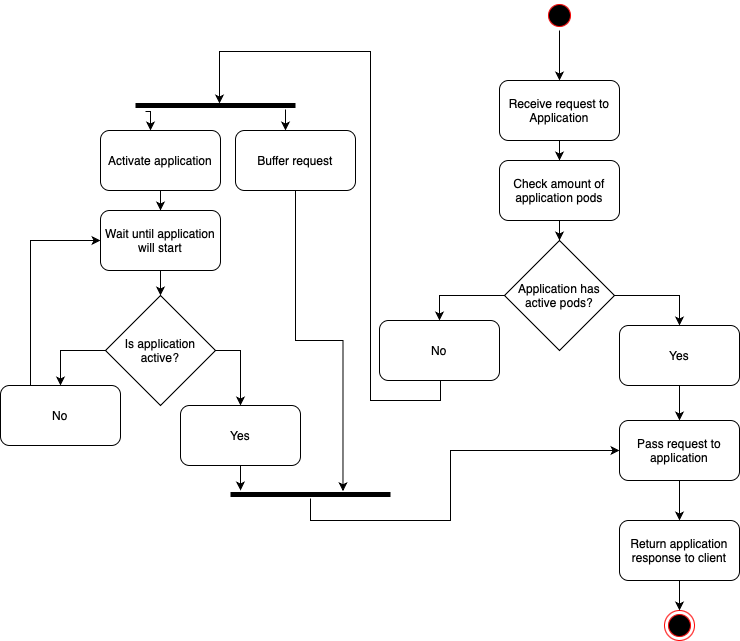

The diagram above was exported from draw.io. Its source (the exported page's mxGraphModel, read from the mxfile embedded in the PNG):
<mxGraphModel dx="2069" dy="751" grid="1" gridSize="10" guides="1" tooltips="1" connect="1" arrows="1" fold="1" page="1" pageScale="1" pageWidth="827" pageHeight="1169" math="0" shadow="0">
  <root>
    <mxCell id="0" />
    <mxCell id="1" parent="0" />
    <mxCell id="jHUUsyZVi5EX4REFBxsW-3" value="" style="edgeStyle=orthogonalEdgeStyle;rounded=0;orthogonalLoop=1;jettySize=auto;html=1;" parent="1" source="jHUUsyZVi5EX4REFBxsW-1" target="jHUUsyZVi5EX4REFBxsW-2" edge="1">
      <mxGeometry relative="1" as="geometry" />
    </mxCell>
    <mxCell id="jHUUsyZVi5EX4REFBxsW-1" value="" style="ellipse;html=1;shape=startState;fillColor=#000000;strokeColor=#ff0000;" parent="1" vertex="1">
      <mxGeometry x="384" y="640" width="30" height="30" as="geometry" />
    </mxCell>
    <mxCell id="jHUUsyZVi5EX4REFBxsW-5" value="" style="edgeStyle=orthogonalEdgeStyle;rounded=0;orthogonalLoop=1;jettySize=auto;html=1;" parent="1" source="jHUUsyZVi5EX4REFBxsW-2" target="jHUUsyZVi5EX4REFBxsW-4" edge="1">
      <mxGeometry relative="1" as="geometry" />
    </mxCell>
    <mxCell id="jHUUsyZVi5EX4REFBxsW-2" value="Receive request to Application" style="rounded=1;whiteSpace=wrap;html=1;" parent="1" vertex="1">
      <mxGeometry x="339" y="720" width="120" height="60" as="geometry" />
    </mxCell>
    <mxCell id="jHUUsyZVi5EX4REFBxsW-7" value="" style="edgeStyle=orthogonalEdgeStyle;rounded=0;orthogonalLoop=1;jettySize=auto;html=1;" parent="1" source="jHUUsyZVi5EX4REFBxsW-4" target="jHUUsyZVi5EX4REFBxsW-6" edge="1">
      <mxGeometry relative="1" as="geometry" />
    </mxCell>
    <mxCell id="jHUUsyZVi5EX4REFBxsW-4" value="Check amount of application pods" style="rounded=1;whiteSpace=wrap;html=1;" parent="1" vertex="1">
      <mxGeometry x="339" y="800" width="120" height="60" as="geometry" />
    </mxCell>
    <mxCell id="jHUUsyZVi5EX4REFBxsW-10" style="edgeStyle=orthogonalEdgeStyle;rounded=0;orthogonalLoop=1;jettySize=auto;html=1;entryX=0.5;entryY=0;entryDx=0;entryDy=0;" parent="1" source="jHUUsyZVi5EX4REFBxsW-6" target="jHUUsyZVi5EX4REFBxsW-8" edge="1">
      <mxGeometry relative="1" as="geometry" />
    </mxCell>
    <mxCell id="jHUUsyZVi5EX4REFBxsW-11" style="edgeStyle=orthogonalEdgeStyle;rounded=0;orthogonalLoop=1;jettySize=auto;html=1;entryX=0.5;entryY=0;entryDx=0;entryDy=0;" parent="1" source="jHUUsyZVi5EX4REFBxsW-6" target="jHUUsyZVi5EX4REFBxsW-9" edge="1">
      <mxGeometry relative="1" as="geometry" />
    </mxCell>
    <mxCell id="jHUUsyZVi5EX4REFBxsW-6" value="Application has active pods?" style="rhombus;whiteSpace=wrap;html=1;" parent="1" vertex="1">
      <mxGeometry x="344" y="880" width="110" height="110" as="geometry" />
    </mxCell>
    <mxCell id="jHUUsyZVi5EX4REFBxsW-13" value="" style="edgeStyle=orthogonalEdgeStyle;rounded=0;orthogonalLoop=1;jettySize=auto;html=1;" parent="1" source="jHUUsyZVi5EX4REFBxsW-8" target="jHUUsyZVi5EX4REFBxsW-12" edge="1">
      <mxGeometry relative="1" as="geometry" />
    </mxCell>
    <mxCell id="jHUUsyZVi5EX4REFBxsW-8" value="Yes" style="rounded=1;whiteSpace=wrap;html=1;" parent="1" vertex="1">
      <mxGeometry x="459" y="965" width="120" height="60" as="geometry" />
    </mxCell>
    <mxCell id="jHUUsyZVi5EX4REFBxsW-9" value="No" style="rounded=1;whiteSpace=wrap;html=1;" parent="1" vertex="1">
      <mxGeometry x="219" y="960" width="120" height="60" as="geometry" />
    </mxCell>
    <mxCell id="jHUUsyZVi5EX4REFBxsW-15" value="" style="edgeStyle=orthogonalEdgeStyle;rounded=0;orthogonalLoop=1;jettySize=auto;html=1;entryX=0.5;entryY=0;entryDx=0;entryDy=0;" parent="1" source="jHUUsyZVi5EX4REFBxsW-12" target="jHUUsyZVi5EX4REFBxsW-16" edge="1">
      <mxGeometry relative="1" as="geometry" />
    </mxCell>
    <mxCell id="jHUUsyZVi5EX4REFBxsW-12" value="Pass request to application" style="rounded=1;whiteSpace=wrap;html=1;" parent="1" vertex="1">
      <mxGeometry x="459" y="1060" width="120" height="60" as="geometry" />
    </mxCell>
    <mxCell id="jHUUsyZVi5EX4REFBxsW-14" value="" style="ellipse;html=1;shape=endState;fillColor=#000000;strokeColor=#ff0000;" parent="1" vertex="1">
      <mxGeometry x="504" y="1250" width="30" height="30" as="geometry" />
    </mxCell>
    <mxCell id="jHUUsyZVi5EX4REFBxsW-17" value="" style="edgeStyle=orthogonalEdgeStyle;rounded=0;orthogonalLoop=1;jettySize=auto;html=1;" parent="1" source="jHUUsyZVi5EX4REFBxsW-16" target="jHUUsyZVi5EX4REFBxsW-14" edge="1">
      <mxGeometry relative="1" as="geometry" />
    </mxCell>
    <mxCell id="jHUUsyZVi5EX4REFBxsW-16" value="Return application response to client" style="rounded=1;whiteSpace=wrap;html=1;" parent="1" vertex="1">
      <mxGeometry x="459" y="1160" width="120" height="60" as="geometry" />
    </mxCell>
    <mxCell id="jHUUsyZVi5EX4REFBxsW-18" value="" style="line;strokeWidth=5;fillColor=none;align=left;verticalAlign=middle;spacingTop=-1;spacingLeft=3;spacingRight=3;rotatable=0;labelPosition=right;points=[];portConstraint=eastwest;strokeColor=inherit;" parent="1" vertex="1">
      <mxGeometry x="-25" y="741" width="160" height="8" as="geometry" />
    </mxCell>
    <mxCell id="jHUUsyZVi5EX4REFBxsW-25" value="" style="edgeStyle=orthogonalEdgeStyle;rounded=0;orthogonalLoop=1;jettySize=auto;html=1;entryX=0.5;entryY=0;entryDx=0;entryDy=0;" parent="1" source="jHUUsyZVi5EX4REFBxsW-20" target="jHUUsyZVi5EX4REFBxsW-29" edge="1">
      <mxGeometry relative="1" as="geometry" />
    </mxCell>
    <mxCell id="jHUUsyZVi5EX4REFBxsW-20" value="Activate application" style="rounded=1;whiteSpace=wrap;html=1;" parent="1" vertex="1">
      <mxGeometry x="-60" y="770" width="120" height="60" as="geometry" />
    </mxCell>
    <mxCell id="UkCTrcRqNKlH00SR7H5w-3" style="edgeStyle=orthogonalEdgeStyle;rounded=0;orthogonalLoop=1;jettySize=auto;html=1;entryX=0.703;entryY=0.094;entryDx=0;entryDy=0;entryPerimeter=0;" parent="1" source="jHUUsyZVi5EX4REFBxsW-21" target="jHUUsyZVi5EX4REFBxsW-35" edge="1">
      <mxGeometry relative="1" as="geometry">
        <mxPoint x="180" y="1120" as="targetPoint" />
      </mxGeometry>
    </mxCell>
    <mxCell id="jHUUsyZVi5EX4REFBxsW-21" value="Buffer request" style="rounded=1;whiteSpace=wrap;html=1;" parent="1" vertex="1">
      <mxGeometry x="75" y="770" width="120" height="60" as="geometry" />
    </mxCell>
    <mxCell id="jHUUsyZVi5EX4REFBxsW-22" value="" style="edgeStyle=orthogonalEdgeStyle;rounded=0;orthogonalLoop=1;jettySize=auto;html=1;" parent="1" edge="1">
      <mxGeometry relative="1" as="geometry">
        <mxPoint x="-15" y="751" as="sourcePoint" />
        <mxPoint x="-10" y="770" as="targetPoint" />
        <Array as="points" />
      </mxGeometry>
    </mxCell>
    <mxCell id="jHUUsyZVi5EX4REFBxsW-23" value="" style="edgeStyle=orthogonalEdgeStyle;rounded=0;orthogonalLoop=1;jettySize=auto;html=1;" parent="1" edge="1">
      <mxGeometry relative="1" as="geometry">
        <mxPoint x="125" y="749" as="sourcePoint" />
        <mxPoint x="125" y="770" as="targetPoint" />
        <Array as="points" />
      </mxGeometry>
    </mxCell>
    <mxCell id="jHUUsyZVi5EX4REFBxsW-28" style="edgeStyle=orthogonalEdgeStyle;rounded=0;orthogonalLoop=1;jettySize=auto;html=1;exitX=0;exitY=0.5;exitDx=0;exitDy=0;entryX=0.5;entryY=0;entryDx=0;entryDy=0;" parent="1" source="jHUUsyZVi5EX4REFBxsW-24" target="jHUUsyZVi5EX4REFBxsW-26" edge="1">
      <mxGeometry relative="1" as="geometry" />
    </mxCell>
    <mxCell id="jHUUsyZVi5EX4REFBxsW-34" style="edgeStyle=orthogonalEdgeStyle;rounded=0;orthogonalLoop=1;jettySize=auto;html=1;exitX=1;exitY=0.5;exitDx=0;exitDy=0;entryX=0.5;entryY=0;entryDx=0;entryDy=0;" parent="1" source="jHUUsyZVi5EX4REFBxsW-24" target="jHUUsyZVi5EX4REFBxsW-32" edge="1">
      <mxGeometry relative="1" as="geometry" />
    </mxCell>
    <mxCell id="jHUUsyZVi5EX4REFBxsW-24" value="Is application active?" style="rhombus;whiteSpace=wrap;html=1;" parent="1" vertex="1">
      <mxGeometry x="-55" y="935" width="110" height="110" as="geometry" />
    </mxCell>
    <mxCell id="jHUUsyZVi5EX4REFBxsW-31" style="edgeStyle=orthogonalEdgeStyle;rounded=0;orthogonalLoop=1;jettySize=auto;html=1;exitX=0.25;exitY=0;exitDx=0;exitDy=0;entryX=0;entryY=0.5;entryDx=0;entryDy=0;" parent="1" source="jHUUsyZVi5EX4REFBxsW-26" target="jHUUsyZVi5EX4REFBxsW-29" edge="1">
      <mxGeometry relative="1" as="geometry" />
    </mxCell>
    <mxCell id="jHUUsyZVi5EX4REFBxsW-26" value="No" style="rounded=1;whiteSpace=wrap;html=1;" parent="1" vertex="1">
      <mxGeometry x="-160" y="1025" width="120" height="60" as="geometry" />
    </mxCell>
    <mxCell id="jHUUsyZVi5EX4REFBxsW-30" value="" style="edgeStyle=orthogonalEdgeStyle;rounded=0;orthogonalLoop=1;jettySize=auto;html=1;" parent="1" source="jHUUsyZVi5EX4REFBxsW-29" target="jHUUsyZVi5EX4REFBxsW-24" edge="1">
      <mxGeometry relative="1" as="geometry" />
    </mxCell>
    <mxCell id="jHUUsyZVi5EX4REFBxsW-29" value="Wait until application will start" style="rounded=1;whiteSpace=wrap;html=1;" parent="1" vertex="1">
      <mxGeometry x="-60" y="850" width="120" height="60" as="geometry" />
    </mxCell>
    <mxCell id="jHUUsyZVi5EX4REFBxsW-37" value="" style="edgeStyle=orthogonalEdgeStyle;rounded=0;orthogonalLoop=1;jettySize=auto;html=1;entryX=0.063;entryY=0;entryDx=0;entryDy=0;entryPerimeter=0;" parent="1" source="jHUUsyZVi5EX4REFBxsW-32" target="jHUUsyZVi5EX4REFBxsW-35" edge="1">
      <mxGeometry relative="1" as="geometry" />
    </mxCell>
    <mxCell id="jHUUsyZVi5EX4REFBxsW-32" value="Yes" style="rounded=1;whiteSpace=wrap;html=1;" parent="1" vertex="1">
      <mxGeometry x="20" y="1045" width="120" height="60" as="geometry" />
    </mxCell>
    <mxCell id="UkCTrcRqNKlH00SR7H5w-1" style="edgeStyle=orthogonalEdgeStyle;rounded=0;orthogonalLoop=1;jettySize=auto;html=1;entryX=0;entryY=0.5;entryDx=0;entryDy=0;" parent="1" source="jHUUsyZVi5EX4REFBxsW-35" target="jHUUsyZVi5EX4REFBxsW-12" edge="1">
      <mxGeometry relative="1" as="geometry">
        <Array as="points">
          <mxPoint x="150" y="1160" />
          <mxPoint x="290" y="1160" />
          <mxPoint x="290" y="1090" />
        </Array>
      </mxGeometry>
    </mxCell>
    <mxCell id="jHUUsyZVi5EX4REFBxsW-35" value="" style="line;strokeWidth=5;fillColor=none;align=left;verticalAlign=middle;spacingTop=-1;spacingLeft=3;spacingRight=3;rotatable=0;labelPosition=right;points=[];portConstraint=eastwest;strokeColor=inherit;" parent="1" vertex="1">
      <mxGeometry x="70" y="1130" width="160" height="8" as="geometry" />
    </mxCell>
    <mxCell id="UkCTrcRqNKlH00SR7H5w-2" style="edgeStyle=orthogonalEdgeStyle;rounded=0;orthogonalLoop=1;jettySize=auto;html=1;entryX=0.525;entryY=0.25;entryDx=0;entryDy=0;entryPerimeter=0;exitX=0.5;exitY=1;exitDx=0;exitDy=0;" parent="1" source="jHUUsyZVi5EX4REFBxsW-9" target="jHUUsyZVi5EX4REFBxsW-18" edge="1">
      <mxGeometry relative="1" as="geometry">
        <mxPoint x="300" y="1091" as="sourcePoint" />
        <Array as="points">
          <mxPoint x="280" y="1040" />
          <mxPoint x="210" y="1040" />
          <mxPoint x="210" y="691" />
          <mxPoint x="59" y="691" />
        </Array>
      </mxGeometry>
    </mxCell>
  </root>
</mxGraphModel>